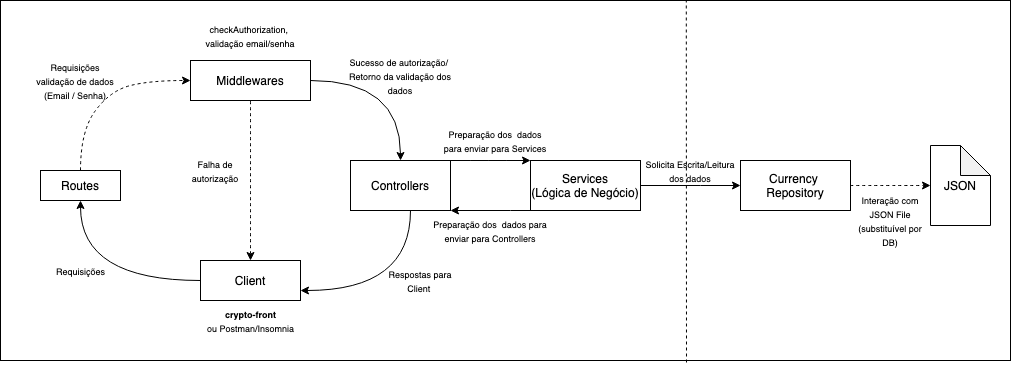

The diagram above was exported from draw.io. Its source (the exported page's mxGraphModel, read from the mxfile embedded in the PNG):
<mxGraphModel dx="984" dy="562" grid="1" gridSize="10" guides="1" tooltips="1" connect="1" arrows="1" fold="1" page="1" pageScale="1" pageWidth="827" pageHeight="1169" math="0" shadow="0">
  <root>
    <mxCell id="0" />
    <mxCell id="1" parent="0" />
    <mxCell id="KJtcKJy3JK_-I3RRSG6Y-31" value="" style="rounded=0;whiteSpace=wrap;html=1;" parent="1" vertex="1">
      <mxGeometry x="120" y="40" width="1010" height="360" as="geometry" />
    </mxCell>
    <mxCell id="KJtcKJy3JK_-I3RRSG6Y-1" value="Routes" style="rounded=0;whiteSpace=wrap;html=1;" parent="1" vertex="1">
      <mxGeometry x="160" y="210" width="80" height="30" as="geometry" />
    </mxCell>
    <mxCell id="KJtcKJy3JK_-I3RRSG6Y-15" style="edgeStyle=orthogonalEdgeStyle;curved=1;orthogonalLoop=1;jettySize=auto;html=1;entryX=0.5;entryY=0;entryDx=0;entryDy=0;startArrow=none;startFill=0;endArrow=classic;endFill=1;" parent="1" source="KJtcKJy3JK_-I3RRSG6Y-2" target="KJtcKJy3JK_-I3RRSG6Y-5" edge="1">
      <mxGeometry relative="1" as="geometry" />
    </mxCell>
    <mxCell id="KJtcKJy3JK_-I3RRSG6Y-2" value="Middlewares&lt;br&gt;" style="rounded=0;whiteSpace=wrap;html=1;" parent="1" vertex="1">
      <mxGeometry x="310" y="100" width="120" height="40" as="geometry" />
    </mxCell>
    <mxCell id="KJtcKJy3JK_-I3RRSG6Y-14" style="edgeStyle=orthogonalEdgeStyle;curved=1;orthogonalLoop=1;jettySize=auto;html=1;exitX=0.5;exitY=0;exitDx=0;exitDy=0;entryX=0.5;entryY=1;entryDx=0;entryDy=0;startArrow=classic;startFill=1;endArrow=none;endFill=0;dashed=1;" parent="1" source="KJtcKJy3JK_-I3RRSG6Y-3" target="KJtcKJy3JK_-I3RRSG6Y-2" edge="1">
      <mxGeometry relative="1" as="geometry" />
    </mxCell>
    <mxCell id="KJtcKJy3JK_-I3RRSG6Y-3" value="Client&lt;br&gt;" style="rounded=0;whiteSpace=wrap;html=1;" parent="1" vertex="1">
      <mxGeometry x="320" y="300" width="100" height="40" as="geometry" />
    </mxCell>
    <mxCell id="KJtcKJy3JK_-I3RRSG6Y-16" style="edgeStyle=orthogonalEdgeStyle;curved=1;orthogonalLoop=1;jettySize=auto;html=1;entryX=1;entryY=0.75;entryDx=0;entryDy=0;startArrow=none;startFill=0;endArrow=classic;endFill=1;" parent="1" source="KJtcKJy3JK_-I3RRSG6Y-5" target="KJtcKJy3JK_-I3RRSG6Y-3" edge="1">
      <mxGeometry relative="1" as="geometry">
        <Array as="points">
          <mxPoint x="530" y="330" />
        </Array>
      </mxGeometry>
    </mxCell>
    <mxCell id="KJtcKJy3JK_-I3RRSG6Y-18" style="edgeStyle=orthogonalEdgeStyle;curved=1;orthogonalLoop=1;jettySize=auto;html=1;entryX=0;entryY=0;entryDx=0;entryDy=0;startArrow=none;startFill=0;endArrow=classic;endFill=1;" parent="1" source="KJtcKJy3JK_-I3RRSG6Y-5" target="KJtcKJy3JK_-I3RRSG6Y-6" edge="1">
      <mxGeometry relative="1" as="geometry">
        <Array as="points">
          <mxPoint x="610" y="200" />
          <mxPoint x="610" y="200" />
        </Array>
      </mxGeometry>
    </mxCell>
    <mxCell id="KJtcKJy3JK_-I3RRSG6Y-23" style="edgeStyle=orthogonalEdgeStyle;orthogonalLoop=1;jettySize=auto;html=1;startArrow=classic;startFill=1;endArrow=none;endFill=0;rounded=0;entryX=0;entryY=1;entryDx=0;entryDy=0;" parent="1" source="KJtcKJy3JK_-I3RRSG6Y-5" target="KJtcKJy3JK_-I3RRSG6Y-6" edge="1">
      <mxGeometry relative="1" as="geometry">
        <mxPoint x="630" y="240" as="targetPoint" />
        <Array as="points">
          <mxPoint x="630" y="250" />
          <mxPoint x="630" y="250" />
        </Array>
      </mxGeometry>
    </mxCell>
    <mxCell id="KJtcKJy3JK_-I3RRSG6Y-5" value="Controllers" style="rounded=0;whiteSpace=wrap;html=1;" parent="1" vertex="1">
      <mxGeometry x="470" y="200" width="100" height="50" as="geometry" />
    </mxCell>
    <mxCell id="KJtcKJy3JK_-I3RRSG6Y-21" style="edgeStyle=orthogonalEdgeStyle;curved=1;orthogonalLoop=1;jettySize=auto;html=1;dashed=1;startArrow=none;startFill=0;endArrow=classic;endFill=1;exitX=1;exitY=0.5;exitDx=0;exitDy=0;" parent="1" source="KJtcKJy3JK_-I3RRSG6Y-33" target="KJtcKJy3JK_-I3RRSG6Y-9" edge="1">
      <mxGeometry relative="1" as="geometry" />
    </mxCell>
    <mxCell id="KJtcKJy3JK_-I3RRSG6Y-36" value="" style="edgeStyle=orthogonalEdgeStyle;rounded=0;orthogonalLoop=1;jettySize=auto;html=1;startArrow=none;startFill=0;endArrow=classic;endFill=1;" parent="1" source="KJtcKJy3JK_-I3RRSG6Y-6" target="KJtcKJy3JK_-I3RRSG6Y-33" edge="1">
      <mxGeometry relative="1" as="geometry">
        <Array as="points">
          <mxPoint x="820" y="225" />
          <mxPoint x="820" y="225" />
        </Array>
      </mxGeometry>
    </mxCell>
    <mxCell id="KJtcKJy3JK_-I3RRSG6Y-6" value="Services&lt;br&gt;(Lógica de Negócio)" style="whiteSpace=wrap;html=1;" parent="1" vertex="1">
      <mxGeometry x="650" y="200" width="110" height="50" as="geometry" />
    </mxCell>
    <mxCell id="KJtcKJy3JK_-I3RRSG6Y-9" value="JSON" style="shape=note;whiteSpace=wrap;html=1;backgroundOutline=1;darkOpacity=0.05;" parent="1" vertex="1">
      <mxGeometry x="1050" y="185" width="60" height="80" as="geometry" />
    </mxCell>
    <mxCell id="KJtcKJy3JK_-I3RRSG6Y-12" value="" style="endArrow=classic;html=1;exitX=0.5;exitY=0;exitDx=0;exitDy=0;entryX=0;entryY=0.5;entryDx=0;entryDy=0;curved=1;dashed=1;" parent="1" source="KJtcKJy3JK_-I3RRSG6Y-1" target="KJtcKJy3JK_-I3RRSG6Y-2" edge="1">
      <mxGeometry width="50" height="50" relative="1" as="geometry">
        <mxPoint x="280" y="310" as="sourcePoint" />
        <mxPoint x="330" y="260" as="targetPoint" />
        <Array as="points">
          <mxPoint x="200" y="170" />
          <mxPoint x="230" y="130" />
          <mxPoint x="270" y="120" />
        </Array>
      </mxGeometry>
    </mxCell>
    <mxCell id="KJtcKJy3JK_-I3RRSG6Y-13" value="" style="endArrow=none;html=1;exitX=0.5;exitY=1;exitDx=0;exitDy=0;entryX=0;entryY=0.5;entryDx=0;entryDy=0;curved=1;startArrow=classic;startFill=1;endFill=0;" parent="1" source="KJtcKJy3JK_-I3RRSG6Y-1" target="KJtcKJy3JK_-I3RRSG6Y-3" edge="1">
      <mxGeometry width="50" height="50" relative="1" as="geometry">
        <mxPoint x="280" y="310" as="sourcePoint" />
        <mxPoint x="330" y="260" as="targetPoint" />
        <Array as="points">
          <mxPoint x="200" y="320" />
        </Array>
      </mxGeometry>
    </mxCell>
    <mxCell id="KJtcKJy3JK_-I3RRSG6Y-17" value="&lt;font style=&quot;font-size: 9px&quot;&gt;Respostas para Client&amp;nbsp;&lt;/font&gt;" style="text;html=1;strokeColor=none;fillColor=none;align=center;verticalAlign=middle;whiteSpace=wrap;rounded=0;" parent="1" vertex="1">
      <mxGeometry x="500" y="310" width="80" height="20" as="geometry" />
    </mxCell>
    <mxCell id="KJtcKJy3JK_-I3RRSG6Y-19" value="&lt;font style=&quot;font-size: 9px&quot;&gt;Falha de autorização&lt;/font&gt;" style="text;html=1;strokeColor=none;fillColor=none;align=center;verticalAlign=middle;whiteSpace=wrap;rounded=0;" parent="1" vertex="1">
      <mxGeometry x="300" y="200" width="70" height="20" as="geometry" />
    </mxCell>
    <mxCell id="KJtcKJy3JK_-I3RRSG6Y-20" value="&lt;font style=&quot;font-size: 9px&quot;&gt;Requisições&lt;/font&gt;" style="text;html=1;align=center;verticalAlign=middle;resizable=0;points=[];autosize=1;" parent="1" vertex="1">
      <mxGeometry x="170" y="300" width="60" height="20" as="geometry" />
    </mxCell>
    <mxCell id="KJtcKJy3JK_-I3RRSG6Y-22" value="&lt;font style=&quot;font-size: 9px&quot;&gt;Interação com JSON File&lt;br&gt;(substituível por DB)&lt;/font&gt;" style="text;html=1;strokeColor=none;fillColor=none;align=center;verticalAlign=middle;whiteSpace=wrap;rounded=0;" parent="1" vertex="1">
      <mxGeometry x="970" y="240" width="80" height="40" as="geometry" />
    </mxCell>
    <mxCell id="KJtcKJy3JK_-I3RRSG6Y-24" value="&lt;font style=&quot;font-size: 9px&quot;&gt;Preparação dos&amp;nbsp; dados para enviar para Services&lt;/font&gt;" style="text;html=1;strokeColor=none;fillColor=none;align=center;verticalAlign=middle;whiteSpace=wrap;rounded=0;" parent="1" vertex="1">
      <mxGeometry x="560" y="170" width="110" height="20" as="geometry" />
    </mxCell>
    <mxCell id="KJtcKJy3JK_-I3RRSG6Y-26" value="&lt;font style=&quot;font-size: 9px&quot;&gt;Sucesso de autorização/&amp;nbsp;&lt;br&gt;Retorno da validação dos dados&lt;br&gt;&lt;/font&gt;" style="text;html=1;strokeColor=none;fillColor=none;align=center;verticalAlign=middle;whiteSpace=wrap;rounded=0;" parent="1" vertex="1">
      <mxGeometry x="465" y="90" width="110" height="50" as="geometry" />
    </mxCell>
    <mxCell id="KJtcKJy3JK_-I3RRSG6Y-27" value="&lt;font style=&quot;font-size: 9px&quot;&gt;Requisições&lt;br&gt;validação de dados&lt;br&gt;(Email / Senha)&lt;br&gt;&lt;/font&gt;" style="text;html=1;strokeColor=none;fillColor=none;align=center;verticalAlign=middle;whiteSpace=wrap;rounded=0;" parent="1" vertex="1">
      <mxGeometry x="130" y="110" width="130" height="20" as="geometry" />
    </mxCell>
    <mxCell id="KJtcKJy3JK_-I3RRSG6Y-28" value="&lt;font style=&quot;font-size: 9px&quot;&gt;checkAuthorization, &lt;br&gt;validação email/senha&lt;/font&gt;" style="text;html=1;strokeColor=none;fillColor=none;align=center;verticalAlign=middle;whiteSpace=wrap;rounded=0;" parent="1" vertex="1">
      <mxGeometry x="300" y="60" width="140" height="30" as="geometry" />
    </mxCell>
    <mxCell id="KJtcKJy3JK_-I3RRSG6Y-30" value="&lt;font style=&quot;font-size: 9px&quot;&gt;&lt;b&gt;crypto-front&lt;br&gt;&lt;/b&gt;ou Postman/Insomnia&lt;/font&gt;" style="text;html=1;align=center;verticalAlign=middle;resizable=0;points=[];autosize=1;" parent="1" vertex="1">
      <mxGeometry x="320" y="340" width="100" height="40" as="geometry" />
    </mxCell>
    <mxCell id="KJtcKJy3JK_-I3RRSG6Y-32" value="&lt;font style=&quot;font-size: 9px&quot;&gt;Preparação dos&amp;nbsp; dados para enviar para Controllers&lt;/font&gt;" style="text;html=1;strokeColor=none;fillColor=none;align=center;verticalAlign=middle;whiteSpace=wrap;rounded=0;" parent="1" vertex="1">
      <mxGeometry x="550" y="260" width="120" height="20" as="geometry" />
    </mxCell>
    <mxCell id="KJtcKJy3JK_-I3RRSG6Y-33" value="Currency &lt;br&gt;Repository" style="rounded=0;whiteSpace=wrap;html=1;fillColor=#FFFFFF;" parent="1" vertex="1">
      <mxGeometry x="860" y="200" width="110" height="50" as="geometry" />
    </mxCell>
    <mxCell id="KJtcKJy3JK_-I3RRSG6Y-40" value="&lt;font style=&quot;font-size: 9px&quot;&gt;Solicita Escrita/Leitura dos dados&lt;/font&gt;" style="text;html=1;strokeColor=none;fillColor=none;align=center;verticalAlign=middle;whiteSpace=wrap;rounded=0;" parent="1" vertex="1">
      <mxGeometry x="760" y="200" width="100" height="20" as="geometry" />
    </mxCell>
    <mxCell id="U4CectWpkAFSAdbxufAM-1" value="" style="endArrow=none;dashed=1;html=1;entryX=0.679;entryY=-0.001;entryDx=0;entryDy=0;entryPerimeter=0;" edge="1" parent="1" target="KJtcKJy3JK_-I3RRSG6Y-31">
      <mxGeometry width="50" height="50" relative="1" as="geometry">
        <mxPoint x="806" y="402" as="sourcePoint" />
        <mxPoint x="740" y="270" as="targetPoint" />
      </mxGeometry>
    </mxCell>
  </root>
</mxGraphModel>